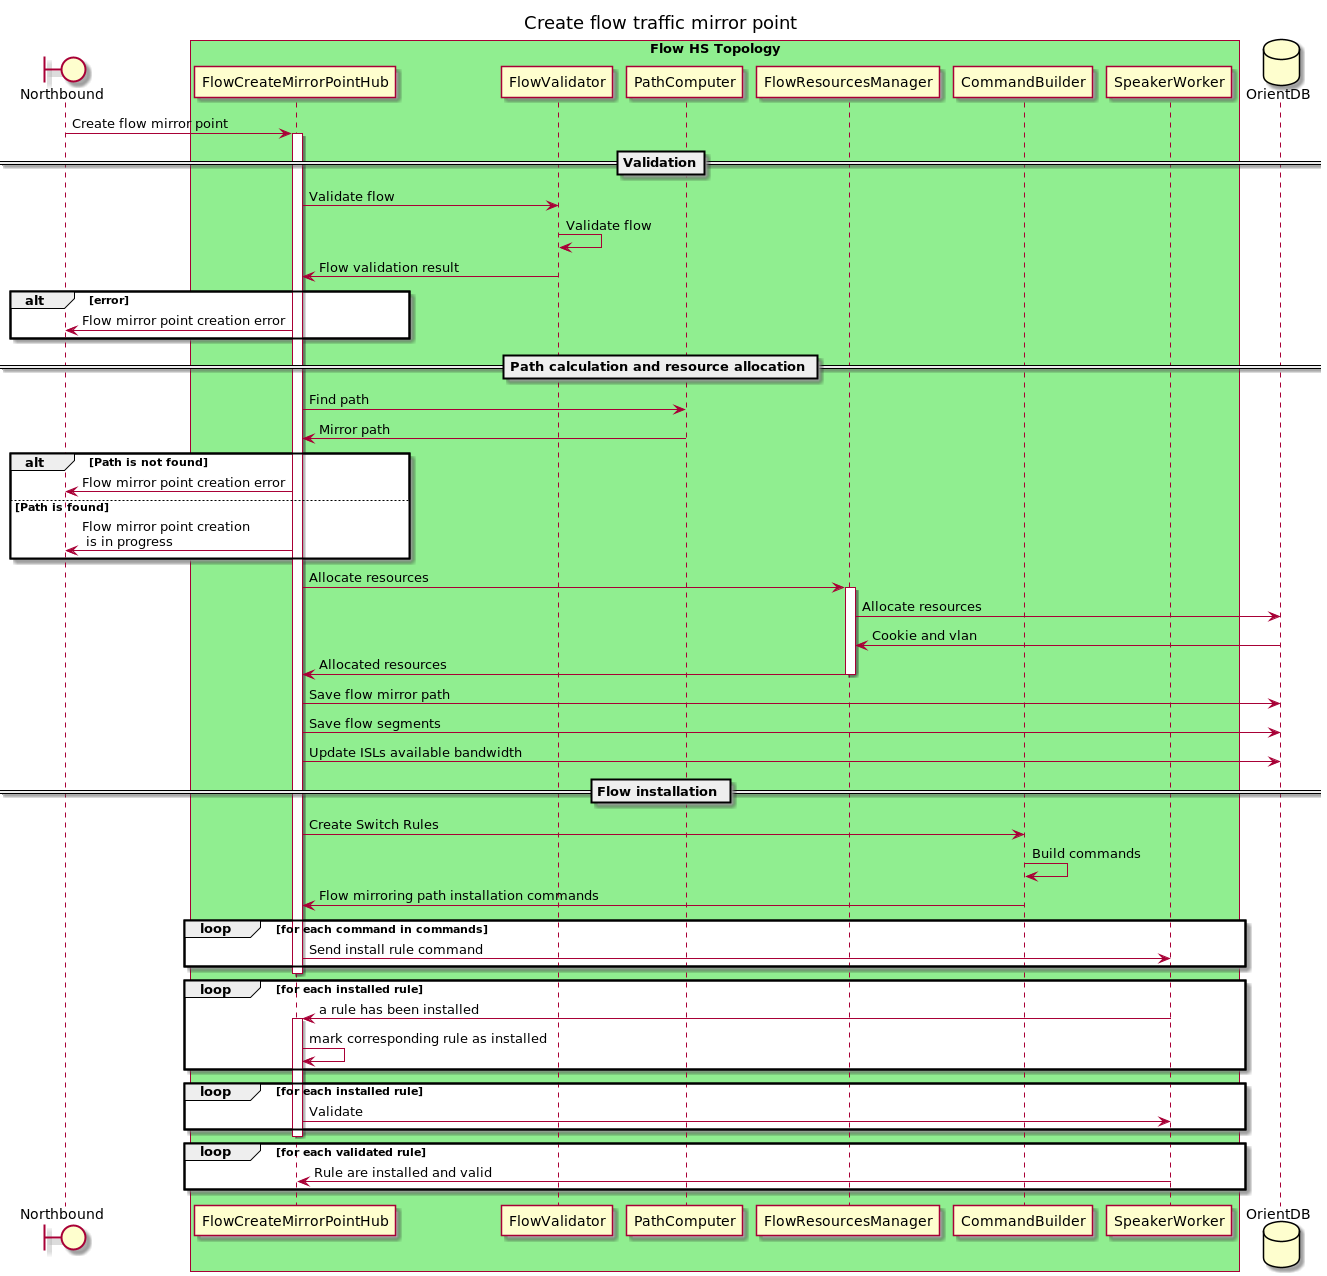

The diagram above was rendered by PlantUML. Its source (embedded in the PNG):
@startuml
title Create flow traffic mirror point

boundary Northbound
box "Flow HS Topology" #LightGreen
    participant FlowCreateMirrorPointHub
    participant FlowValidator
    participant PathComputer
    participant FlowResourcesManager
    participant CommandBuilder
    participant SpeakerWorker
end box
database OrientDB

Northbound -> FlowCreateMirrorPointHub : Create flow mirror point
activate FlowCreateMirrorPointHub
 ==Validation==
FlowCreateMirrorPointHub -> FlowValidator : Validate flow
FlowValidator -> FlowValidator : Validate flow
FlowCreateMirrorPointHub <- FlowValidator : Flow validation result
alt error
    Northbound <- FlowCreateMirrorPointHub : Flow mirror point creation error
end

 == Path calculation and resource allocation ==
FlowCreateMirrorPointHub -> PathComputer : Find path
FlowCreateMirrorPointHub <- PathComputer : Mirror path
alt Path is not found
    Northbound <- FlowCreateMirrorPointHub : Flow mirror point creation error
else Path is found
    Northbound <- FlowCreateMirrorPointHub : Flow mirror point creation\n is in progress
end

FlowCreateMirrorPointHub -> FlowResourcesManager : Allocate resources
activate FlowResourcesManager
FlowResourcesManager -> OrientDB : Allocate resources
FlowResourcesManager <- OrientDB : Cookie and vlan
FlowCreateMirrorPointHub <- FlowResourcesManager : Allocated resources
deactivate FlowResourcesManager

FlowCreateMirrorPointHub -> OrientDB : Save flow mirror path
FlowCreateMirrorPointHub -> OrientDB : Save flow segments
FlowCreateMirrorPointHub -> OrientDB : Update ISLs available bandwidth

 == Flow installation ==
FlowCreateMirrorPointHub -> CommandBuilder : Create Switch Rules
CommandBuilder -> CommandBuilder : Build commands

FlowCreateMirrorPointHub <- CommandBuilder: Flow mirroring path installation commands
loop for each command in commands
    FlowCreateMirrorPointHub -> SpeakerWorker : Send install rule command
end
deactivate FlowCreateMirrorPointHub

loop for each installed rule
    FlowCreateMirrorPointHub <- SpeakerWorker : a rule has been installed
    activate FlowCreateMirrorPointHub
    FlowCreateMirrorPointHub -> FlowCreateMirrorPointHub : mark corresponding rule as installed
end

loop for each installed rule
    FlowCreateMirrorPointHub -> SpeakerWorker : Validate 
end
deactivate FlowCreateMirrorPointHub

loop for each validated rule
    FlowCreateMirrorPointHub <- SpeakerWorker : Rule are installed and valid
end


@enduml